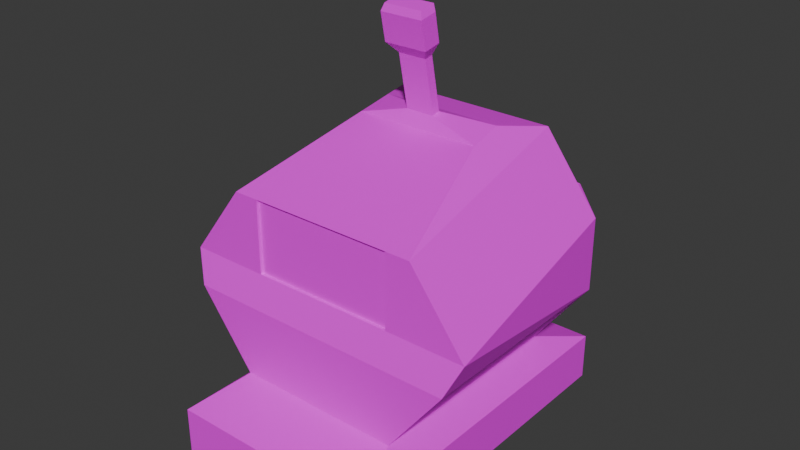 # Source: wheelrobot.blend  (saved by Blender 4.2.66; exported with 4.5.12 LTS)
import bpy
from mathutils import Matrix  # noqa: F401  (used for matrix-valued properties, if any)

bpy.ops.wm.read_factory_settings(use_empty=True)
scene = bpy.context.scene
scene.name = 'Scene'

# ---- collections
col_collection = bpy.data.collections.new('Collection'); scene.collection.children.link(col_collection)

# ---- images (referenced by path relative to the original .blend; pixels are not part of the script)
import os
ASSET_DIR = os.environ.get("B2B_ASSET_DIR", "")  # directory of the original .blend (textures are referenced by path, not embedded)
HERE = os.path.dirname(os.path.abspath(__file__))  # packed textures are extracted next to this script under _unpacked/

def load_image(name, relpath, width, height, colorspace="sRGB"):
    """Load a texture the original file referenced (path relative to the .blend, or extracted next to this script)."""
    p = next((c for c in (os.path.join(HERE, relpath), os.path.join(ASSET_DIR, relpath)) if relpath and os.path.exists(c)), "")
    if p:
        img = bpy.data.images.load(p, check_existing=True)
        img.name = name
    else:  # same state as the original file: an image datablock whose file is absent (Cycles renders it pink)
        img = bpy.data.images.new(name, width, height)
        img.source = "FILE"
        img.filepath = "//" + (relpath or name)
    img.colorspace_settings.name = colorspace
    return img
img_metal_png = load_image('metal.png', 'metal.png', 1024, 1024, 'sRGB')
img_robot_red_png = load_image('robot_red.png', 'robot_red.png', 1024, 1024, 'sRGB')

# ---- materials (node trees are filled in below, after node groups)
mat_material_001 = bpy.data.materials.new('Material.001')
mat_material = bpy.data.materials.new('Material')
mat_material.alpha_threshold = 0.0
mat_material.roughness = 0.5
mat_material.line_color = (0.0, 0.0, 0.0, 1.0)

# ---- material node trees
mat_material_001.use_nodes = True; mat_material_001.node_tree.nodes.clear()
_N = mat_material_001.node_tree.nodes; _L = mat_material_001.node_tree.links
n0 = _N.new('ShaderNodeBsdfPrincipled'); n0.name = 'Principled BSDF'; n0.location = (10, 300)
n1 = _N.new('ShaderNodeOutputMaterial'); n1.name = 'Material Output'; n1.location = (300, 300)
n2 = _N.new('ShaderNodeTexImage'); n2.name = 'Image Texture'; n2.location = (-280, 280)
n2.image = img_metal_png
n2.interpolation = 'Closest'
_L.new(n0.outputs[0], n1.inputs[0])
_L.new(n2.outputs[0], n0.inputs[0])
n1.is_active_output = True
mat_material.use_nodes = True; mat_material.node_tree.nodes.clear()
_N = mat_material.node_tree.nodes; _L = mat_material.node_tree.links
n0 = _N.new('ShaderNodeOutputMaterial'); n0.name = 'Material Output'; n0.location = (300, 300)
n1 = _N.new('ShaderNodeBsdfPrincipled'); n1.name = 'Principled BSDF'; n1.location = (10, 300)
n1.inputs[3].default_value = 1.45
n2 = _N.new('ShaderNodeTexImage'); n2.name = 'Image Texture'; n2.location = (-280, 280)
n2.image = img_robot_red_png
n2.interpolation = 'Closest'
_L.new(n1.outputs[0], n0.inputs[0])
_L.new(n2.outputs[0], n1.inputs[0])
n0.is_active_output = True

# ---- world
world_world = bpy.data.worlds.new('World'); scene.world = world_world
world_world.use_nodes = True; world_world.node_tree.nodes.clear()
_N = world_world.node_tree.nodes; _L = world_world.node_tree.links
n0 = _N.new('ShaderNodeOutputWorld'); n0.name = 'World Output'; n0.location = (300, 300)
n1 = _N.new('ShaderNodeBackground'); n1.name = 'Background'; n1.location = (10, 300)
n1.inputs[0].default_value = (0.05088, 0.05088, 0.05088, 1.0)
_L.new(n1.outputs[0], n0.inputs[0])
n0.is_active_output = True
world_world.color = (0.05088, 0.05088, 0.05088)
world_world.sun_shadow_jitter_overblur = 0.0

# ---- meshes
me_cube_001 = bpy.data.meshes.new('Cube.001')
me_cube_001.from_pydata([(0.7605, -1.0, -1.0), (0.8821, -0.905, 0.6126), (0.7605, 1.0, -1.0), (0.7605, 1.0, 1.0), (0.0, 1.0, -1.0), (0.0, 1.0, 1.0), (0.0, -1.0, -1.0), (0.0, -0.905, 0.6126), (1.262, 1.0, 0.3333), (1.262, 1.0, -0.3333), (1.384, -0.905, -0.05407), (1.262, -1.0, -0.3333), (0.0, -0.905, -0.05407), (0.0, -1.0, -0.3333), (0.0, 1.0, 0.3333), (0.0, 1.0, -0.3333), (0.7985, 1.521, 0.3148), (0.7282, 1.632, 0.08305), (0.2209, 1.42, 0.4421), (0.1506, 1.531, 0.2104), (0.0, 0.5709, 1.085), (0.559, 0.5709, 1.085), (0.5796, 0.2474, 1.019), (0.0, 0.2474, 1.019), (0.0, 0.3766, 1.159), (0.1322, 0.3766, 1.159), (0.1308, 0.2969, 1.143), (0.0, 0.2969, 1.143), (0.0, 0.2765, 1.651), (0.1322, 0.2765, 1.651), (0.1308, 0.1967, 1.635), (0.0, 0.1967, 1.635), (0.0, 0.2747, 1.758), (0.201, 0.2747, 1.758), (0.1983, 0.1122, 1.725), (0.0, 0.1122, 1.725), (0.0, 0.223, 2.012), (0.201, 0.223, 2.012), (0.1983, 0.06058, 1.979), (0.0, 0.06058, 1.979), (0.0, 0.2281, 2.073), (0.18, 0.2281, 2.073), (0.1776, 0.08303, 2.043), (0.0, 0.08303, 2.043), (0.3689, 1.0, 1.0), (0.3689, -1.0, -1.0), (0.3689, 1.0, -1.0), (0.6558, -0.905, 0.6126), (0.6124, -1.0, -0.3333), (0.6558, -0.905, -0.05407), (0.6124, 1.0, -0.3333), (0.6124, 1.0, 0.3333), (0.4308, 1.58, 0.1486), (0.5011, 1.469, 0.3803), (0.2711, 0.5709, 1.085), (0.2812, 0.2474, 1.019), (0.0641, 0.2765, 1.651), (0.0641, 0.3766, 1.159), (0.06346, 0.2969, 1.143), (0.0975, 0.2747, 1.758), (0.06346, 0.1967, 1.635), (0.0975, 0.223, 2.012), (0.0962, 0.1122, 1.725), (0.0962, 0.06058, 1.979), (0.0873, 0.2281, 2.073), (0.08614, 0.08303, 2.043), (0.6558, -0.8773, 0.6126), (0.0, -0.8773, 0.6126), (0.0, -0.8773, -0.05407), (0.6558, -0.8773, -0.05407), (0.9725, -1.527, -1.182), (0.9725, 1.543, -1.182), (0.3713, -1.527, -1.182), (0.3713, 1.543, -1.182), (0.0, 1.543, -1.182), (0.0, -1.527, -1.182), (0.9725, -1.527, -1.612), (0.9725, 1.543, -1.612), (0.3713, -1.527, -1.612), (0.3713, 1.543, -1.612), (0.0, 1.543, -1.612), (0.0, -1.527, -1.612)], [], [(51, 44, 3, 8), (8, 3, 1, 10), (46, 2, 71, 73), (1, 3, 21, 22), (47, 7, 67, 66), (45, 48, 13, 6), (48, 49, 12, 13), (2, 9, 11, 0), (9, 8, 10, 11), (46, 50, 9, 2), (51, 8, 16, 53), (52, 53, 16, 17), (15, 14, 18, 19), (8, 9, 17, 16), (50, 15, 19, 52), (55, 22, 26, 58), (44, 5, 20, 54), (47, 1, 22, 55), (58, 26, 30, 60), (54, 20, 24, 57), (22, 21, 25, 26), (60, 30, 34, 62), (57, 24, 28, 56), (26, 25, 29, 30), (34, 33, 37, 38), (56, 28, 32, 59), (30, 29, 33, 34), (38, 37, 41, 42), (62, 34, 38, 63), (59, 32, 36, 61), (64, 40, 43, 65), (63, 38, 42, 65), (61, 36, 40, 64), (37, 61, 64, 41), (39, 63, 65, 43), (41, 64, 65, 42), (33, 59, 61, 37), (35, 62, 63, 39), (29, 56, 59, 33), (25, 57, 56, 29), (31, 60, 62, 35), (21, 54, 57, 25), (27, 58, 60, 31), (7, 47, 55, 23), (3, 44, 54, 21), (23, 55, 58, 27), (9, 50, 52, 17), (19, 18, 53, 52), (14, 51, 53, 18), (4, 15, 50, 46), (11, 10, 49, 48), (0, 11, 48, 45), (10, 1, 47, 49), (0, 45, 72, 70), (14, 5, 44, 51), (69, 66, 67, 68), (49, 47, 66, 69), (12, 49, 69, 68), (74, 73, 79, 80), (72, 75, 81, 78), (4, 46, 73, 74), (2, 0, 70, 71), (45, 6, 75, 72), (79, 77, 76, 78), (80, 79, 78, 81), (71, 70, 76, 77), (73, 71, 77, 79), (70, 72, 78, 76)])
me_cube_001.polygons.foreach_set('material_index', [0, 0, 0, 0, 0, 0, 0, 0, 0, 0, 0, 0, 0, 0, 0, 0, 0, 0, 0, 0, 0, 0, 0, 0, 0, 0, 0, 0, 0, 0, 0, 0, 0, 0, 0, 0, 0, 0, 0, 0, 0, 0, 0, 0, 0, 0, 0, 0, 0, 0, 0, 0, 0, 0, 0, 1, 0, 0, 0, 0, 0, 0, 0, 0, 0, 0, 0, 0])
_uv = me_cube_001.uv_layers.new(name='UVMap')
_uv.uv.foreach_set('vector', [0.0961, 0.953, 0.08694, 0.953, 0.08694, 0.9459, 0.0961, 0.9459, 0.08503, 0.8327, 0.07587, 0.8327, 0.07587, 0.8052, 0.08503, 0.8052, 0.4487, 0.9063, 0.4487, 0.9203, 0.4487, 0.9203, 0.4487, 0.9063, 0.07587, 0.8052, 0.07587, 0.8327, 0.07587, 0.8327, 0.07587, 0.8052, 0.08694, 0.9113, 0.08762, 0.9424, 0.08762, 0.9424, 0.08694, 0.9113, 0.1056, 0.9247, 0.1008, 0.9176, 0.1023, 0.9158, 0.08223, 0.9463, 0.1008, 0.9176, 0.0961, 0.9113, 0.08623, 0.9186, 0.1023, 0.9158, 0.4233, 0.7895, 0.4415, 0.7895, 0.4415, 0.844, 0.4233, 0.844, 0.08646, 0.9466, 0.0961, 0.9459, 0.0961, 0.9184, 0.1039, 0.9274, 0.4233, 0.7755, 0.4415, 0.7755, 0.4415, 0.7895, 0.4233, 0.7895, 0.0961, 0.953, 0.0961, 0.9459, 0.0961, 0.9459, 0.0961, 0.953, 0.08389, 0.9519, 0.0961, 0.953, 0.0961, 0.9459, 0.08389, 0.9581, 0.4535, 0.8207, 0.4535, 0.8207, 0.4535, 0.8207, 0.4535, 0.8207, 0.0961, 0.9459, 0.08646, 0.9466, 0.08389, 0.9581, 0.0961, 0.9459, 0.4415, 0.7755, 0.4415, 0.7622, 0.4415, 0.7622, 0.4415, 0.7755, 0.4778, 0.858, 0.4778, 0.844, 0.4778, 0.844, 0.4778, 0.858, 0.4778, 0.7755, 0.4778, 0.7622, 0.4778, 0.7622, 0.4778, 0.7755, 0.07587, 0.7982, 0.07587, 0.8052, 0.07587, 0.8052, 0.07587, 0.7982, 0.08694, 0.9113, 0.08694, 0.9184, 0.08694, 0.9184, 0.08694, 0.9113, 0.4778, 0.7755, 0.4778, 0.7622, 0.4778, 0.7622, 0.4778, 0.7755, 0.07587, 0.8052, 0.07587, 0.8327, 0.07587, 0.8327, 0.07587, 0.8052, 0.4778, 0.858, 0.4778, 0.844, 0.4778, 0.844, 0.4778, 0.858, 0.4778, 0.7755, 0.4778, 0.7622, 0.4778, 0.7622, 0.4778, 0.7755, 0.4778, 0.844, 0.4778, 0.7895, 0.4778, 0.7895, 0.4778, 0.844, 0.07587, 0.8052, 0.07587, 0.8327, 0.07587, 0.8327, 0.07587, 0.8052, 0.4778, 0.7755, 0.4778, 0.7622, 0.4778, 0.7622, 0.4778, 0.7755, 0.4778, 0.844, 0.4778, 0.7895, 0.4778, 0.7895, 0.4778, 0.844, 0.07587, 0.8052, 0.07587, 0.8327, 0.07587, 0.8327, 0.07587, 0.8052, 0.08694, 0.9113, 0.08694, 0.9184, 0.08694, 0.9184, 0.08694, 0.9113, 0.4778, 0.7755, 0.4778, 0.7622, 0.4778, 0.7622, 0.4778, 0.7755, 0.06879, 0.8327, 0.06212, 0.8327, 0.06212, 0.8052, 0.06879, 0.8052, 0.07587, 0.7982, 0.07587, 0.8052, 0.07587, 0.8052, 0.07587, 0.7982, 0.4778, 0.7755, 0.4778, 0.7622, 0.4778, 0.7622, 0.4778, 0.7755, 0.4778, 0.7895, 0.4778, 0.7755, 0.4778, 0.7755, 0.4778, 0.7895, 0.07654, 0.8292, 0.07587, 0.7982, 0.07587, 0.7982, 0.07654, 0.8292, 0.08694, 0.9459, 0.07986, 0.9459, 0.07986, 0.9184, 0.08694, 0.9184, 0.4778, 0.7895, 0.4778, 0.7755, 0.4778, 0.7755, 0.4778, 0.7895, 0.08762, 0.9424, 0.08694, 0.9113, 0.08694, 0.9113, 0.08762, 0.9424, 0.4778, 0.7895, 0.4778, 0.7755, 0.4778, 0.7755, 0.4778, 0.7895, 0.4778, 0.7895, 0.4778, 0.7755, 0.4778, 0.7755, 0.4778, 0.7895, 0.4778, 0.8713, 0.4778, 0.858, 0.4778, 0.858, 0.4778, 0.8713, 0.08694, 0.9459, 0.08694, 0.953, 0.08694, 0.953, 0.08694, 0.9459, 0.08762, 0.9424, 0.08694, 0.9113, 0.08694, 0.9113, 0.08762, 0.9424, 0.07654, 0.8292, 0.07587, 0.7982, 0.07587, 0.7982, 0.07654, 0.8292, 0.08694, 0.9459, 0.08694, 0.953, 0.08694, 0.953, 0.08694, 0.9459, 0.4778, 0.8713, 0.4778, 0.858, 0.4778, 0.858, 0.4778, 0.8713, 0.4415, 0.7895, 0.4415, 0.7755, 0.4415, 0.7755, 0.4415, 0.7895, 0.09106, 0.9536, 0.0961, 0.9597, 0.0961, 0.953, 0.08389, 0.9519, 0.4597, 0.7622, 0.4597, 0.7755, 0.4597, 0.7755, 0.4597, 0.7622, 0.4233, 0.7622, 0.4415, 0.7622, 0.4415, 0.7755, 0.4233, 0.7755, 0.1039, 0.9274, 0.0961, 0.9184, 0.0961, 0.9113, 0.1008, 0.9176, 0.07278, 0.8447, 0.09284, 0.8142, 0.08973, 0.8044, 0.09456, 0.8115, 0.08503, 0.8052, 0.07587, 0.8052, 0.07587, 0.7982, 0.08503, 0.7982, 0.438, 0.9482, 0.4598, 0.9151, 0.4598, 0.9151, 0.438, 0.9482, 0.0961, 0.9597, 0.08694, 0.9597, 0.08694, 0.953, 0.0961, 0.953, 0.9937, 0.0137, 0.9937, 0.9838, 0.5, 0.9838, 0.5, 0.0137, 0.0961, 0.9113, 0.08694, 0.9113, 0.08694, 0.9113, 0.0961, 0.9113, 0.08623, 0.9186, 0.0961, 0.9113, 0.0961, 0.9113, 0.08623, 0.9186, 0.4487, 0.8931, 0.4487, 0.9063, 0.4487, 0.9063, 0.4487, 0.8931, 0.4513, 0.913, 0.4279, 0.9346, 0.4279, 0.9346, 0.4513, 0.913, 0.4487, 0.8931, 0.4487, 0.9063, 0.4487, 0.9063, 0.4487, 0.8931, 0.4487, 0.9203, 0.4487, 0.9749, 0.4487, 0.9749, 0.4487, 0.9203, 0.4513, 0.913, 0.4279, 0.9346, 0.4279, 0.9346, 0.4513, 0.913, 0.4347, 0.9203, 0.4487, 0.9203, 0.4487, 0.9749, 0.4347, 0.9749, 0.4215, 0.9203, 0.4347, 0.9203, 0.4347, 0.9749, 0.4215, 0.9749, 0.4487, 0.9203, 0.4487, 0.9749, 0.4487, 0.9749, 0.4487, 0.9203, 0.4487, 0.9063, 0.4487, 0.9203, 0.4487, 0.9203, 0.4487, 0.9063, 0.438, 0.9482, 0.4598, 0.9151, 0.4598, 0.9151, 0.438, 0.9482])
me_cube_001.materials.append(mat_material_001)
me_cube_001.materials.append(mat_material)
me_cube_001.update()

# ---- objects
ob_cube = bpy.data.objects.new('Cube', me_cube_001)

# ---- transforms, parenting, visibility, modifiers, constraints
ob_cube.location = (0.0, 0.0, 1.0)
_m = ob_cube.modifiers.new('Mirror', 'MIRROR')
_m.use_clip = True

# ---- collection membership
col_collection.objects.link(ob_cube)

# ---- scene / render settings (as saved in the file)
scene.frame_start = 1; scene.frame_end = 250; scene.frame_set(1)
scene.render.engine = 'BLENDER_EEVEE_NEXT'
bpy.context.view_layer.update()

# ---- added for rendering (the .blend has no active camera and no usable light): camera, sun
cam_auto = bpy.data.cameras.new('AutoCamera')
cam_auto.lens = 50.0
cam_auto.sensor_width = 36.0
cam_auto.clip_end = 1000.0
ob_auto_camera = bpy.data.objects.new('AutoCamera', cam_auto)
scene.collection.objects.link(ob_auto_camera)
ob_auto_camera.location = (5.16931, -6.151, 5.36584)
ob_auto_camera.rotation_euler = (1.09748, -7.21219e-08, 0.694738)
scene.camera = ob_auto_camera
light_auto_sun = bpy.data.lights.new('AutoSun', 'SUN')
light_auto_sun.energy = 3.0
light_auto_sun.angle = 0.0523599
ob_auto_sun = bpy.data.objects.new('AutoSun', light_auto_sun)
scene.collection.objects.link(ob_auto_sun)
ob_auto_sun.rotation_euler = (0.872665, 0.174533, 0.523599)
bpy.context.view_layer.update()
